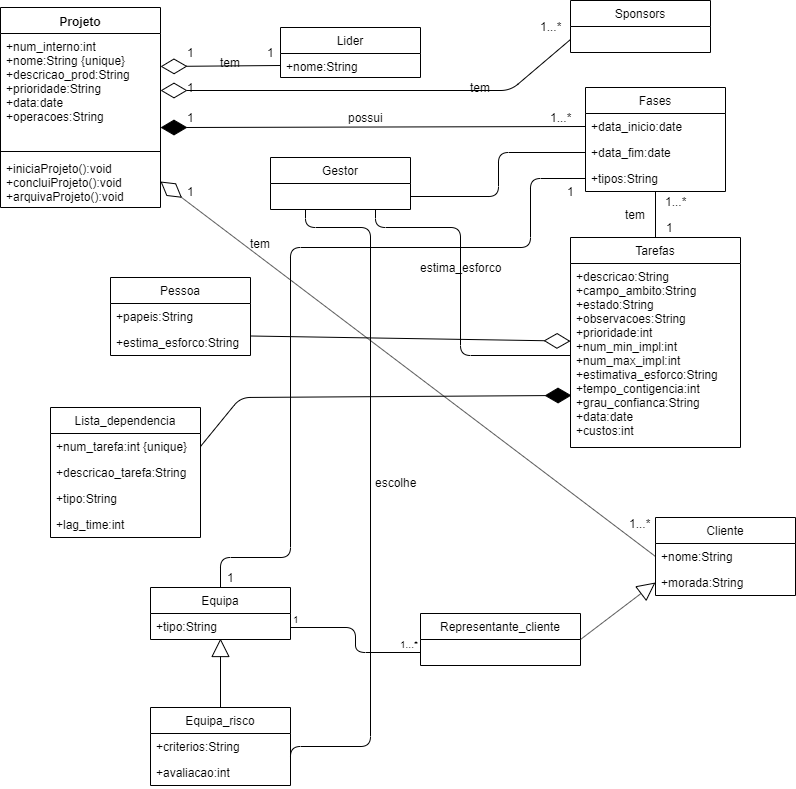

The diagram above was exported from draw.io. Its source (the exported page's mxGraphModel, read from the mxfile embedded in the PNG):
<mxGraphModel dx="868" dy="450" grid="1" gridSize="10" guides="1" tooltips="1" connect="1" arrows="1" fold="1" page="1" pageScale="1" pageWidth="850" pageHeight="1100" math="0" shadow="0">
  <root>
    <mxCell id="0" />
    <mxCell id="1" parent="0" />
    <mxCell id="xFk9tBz_COQEdV2UZQTZ-5" value="Projeto" style="swimlane;fontStyle=1;align=center;verticalAlign=top;childLayout=stackLayout;horizontal=1;startSize=26;horizontalStack=0;resizeParent=1;resizeParentMax=0;resizeLast=0;collapsible=1;marginBottom=0;" parent="1" vertex="1">
      <mxGeometry x="20" y="20" width="160" height="200" as="geometry" />
    </mxCell>
    <mxCell id="xFk9tBz_COQEdV2UZQTZ-6" value="+num_interno:int&#10;+nome:String {unique}&#10;+descricao_prod:String&#10;+prioridade:String&#10;+data:date&#10;+operacoes:String&#10;&#10;" style="text;strokeColor=none;fillColor=none;align=left;verticalAlign=top;spacingLeft=4;spacingRight=4;overflow=hidden;rotatable=0;points=[[0,0.5],[1,0.5]];portConstraint=eastwest;" parent="xFk9tBz_COQEdV2UZQTZ-5" vertex="1">
      <mxGeometry y="26" width="160" height="114" as="geometry" />
    </mxCell>
    <mxCell id="xFk9tBz_COQEdV2UZQTZ-7" value="" style="line;strokeWidth=1;fillColor=none;align=left;verticalAlign=middle;spacingTop=-1;spacingLeft=3;spacingRight=3;rotatable=0;labelPosition=right;points=[];portConstraint=eastwest;" parent="xFk9tBz_COQEdV2UZQTZ-5" vertex="1">
      <mxGeometry y="140" width="160" height="8" as="geometry" />
    </mxCell>
    <mxCell id="xFk9tBz_COQEdV2UZQTZ-8" value="+iniciaProjeto():void&#10;+concluiProjeto():void&#10;+arquivaProjeto():void&#10;" style="text;strokeColor=none;fillColor=none;align=left;verticalAlign=top;spacingLeft=4;spacingRight=4;overflow=hidden;rotatable=0;points=[[0,0.5],[1,0.5]];portConstraint=eastwest;" parent="xFk9tBz_COQEdV2UZQTZ-5" vertex="1">
      <mxGeometry y="148" width="160" height="52" as="geometry" />
    </mxCell>
    <mxCell id="xFk9tBz_COQEdV2UZQTZ-9" value="Lider" style="swimlane;fontStyle=0;childLayout=stackLayout;horizontal=1;startSize=26;fillColor=none;horizontalStack=0;resizeParent=1;resizeParentMax=0;resizeLast=0;collapsible=1;marginBottom=0;" parent="1" vertex="1">
      <mxGeometry x="300" y="40" width="140" height="50" as="geometry" />
    </mxCell>
    <mxCell id="xFk9tBz_COQEdV2UZQTZ-12" value="+nome:String" style="text;strokeColor=none;fillColor=none;align=left;verticalAlign=top;spacingLeft=4;spacingRight=4;overflow=hidden;rotatable=0;points=[[0,0.5],[1,0.5]];portConstraint=eastwest;" parent="xFk9tBz_COQEdV2UZQTZ-9" vertex="1">
      <mxGeometry y="26" width="140" height="24" as="geometry" />
    </mxCell>
    <mxCell id="xFk9tBz_COQEdV2UZQTZ-13" value="Sponsors" style="swimlane;fontStyle=0;childLayout=stackLayout;horizontal=1;startSize=26;fillColor=none;horizontalStack=0;resizeParent=1;resizeParentMax=0;resizeLast=0;collapsible=1;marginBottom=0;" parent="1" vertex="1">
      <mxGeometry x="590" y="13" width="140" height="52" as="geometry" />
    </mxCell>
    <mxCell id="xFk9tBz_COQEdV2UZQTZ-17" value="Fases" style="swimlane;fontStyle=0;childLayout=stackLayout;horizontal=1;startSize=26;fillColor=none;horizontalStack=0;resizeParent=1;resizeParentMax=0;resizeLast=0;collapsible=1;marginBottom=0;" parent="1" vertex="1">
      <mxGeometry x="605" y="100" width="140" height="104" as="geometry" />
    </mxCell>
    <mxCell id="xFk9tBz_COQEdV2UZQTZ-18" value="+data_inicio:date" style="text;strokeColor=none;fillColor=none;align=left;verticalAlign=top;spacingLeft=4;spacingRight=4;overflow=hidden;rotatable=0;points=[[0,0.5],[1,0.5]];portConstraint=eastwest;" parent="xFk9tBz_COQEdV2UZQTZ-17" vertex="1">
      <mxGeometry y="26" width="140" height="26" as="geometry" />
    </mxCell>
    <mxCell id="xFk9tBz_COQEdV2UZQTZ-19" value="+data_fim:date" style="text;strokeColor=none;fillColor=none;align=left;verticalAlign=top;spacingLeft=4;spacingRight=4;overflow=hidden;rotatable=0;points=[[0,0.5],[1,0.5]];portConstraint=eastwest;" parent="xFk9tBz_COQEdV2UZQTZ-17" vertex="1">
      <mxGeometry y="52" width="140" height="26" as="geometry" />
    </mxCell>
    <mxCell id="xFk9tBz_COQEdV2UZQTZ-20" value="+tipos:String" style="text;strokeColor=none;fillColor=none;align=left;verticalAlign=top;spacingLeft=4;spacingRight=4;overflow=hidden;rotatable=0;points=[[0,0.5],[1,0.5]];portConstraint=eastwest;" parent="xFk9tBz_COQEdV2UZQTZ-17" vertex="1">
      <mxGeometry y="78" width="140" height="26" as="geometry" />
    </mxCell>
    <mxCell id="xFk9tBz_COQEdV2UZQTZ-21" value="Gestor" style="swimlane;fontStyle=0;childLayout=stackLayout;horizontal=1;startSize=26;fillColor=none;horizontalStack=0;resizeParent=1;resizeParentMax=0;resizeLast=0;collapsible=1;marginBottom=0;" parent="1" vertex="1">
      <mxGeometry x="290" y="170" width="140" height="52" as="geometry" />
    </mxCell>
    <mxCell id="xFk9tBz_COQEdV2UZQTZ-25" value="Tarefas" style="swimlane;fontStyle=0;childLayout=stackLayout;horizontal=1;startSize=26;fillColor=none;horizontalStack=0;resizeParent=1;resizeParentMax=0;resizeLast=0;collapsible=1;marginBottom=0;" parent="1" vertex="1">
      <mxGeometry x="590" y="250" width="170" height="210" as="geometry" />
    </mxCell>
    <mxCell id="xFk9tBz_COQEdV2UZQTZ-28" value="+descricao:String&#10;+campo_ambito:String&#10;+estado:String&#10;+observacoes:String&#10;+prioridade:int&#10;+num_min_impl:int&#10;+num_max_impl:int&#10;+estimativa_esforco:String&#10;+tempo_contigencia:int&#10;+grau_confianca:String&#10;+data:date&#10;+custos:int&#10;" style="text;strokeColor=none;fillColor=none;align=left;verticalAlign=top;spacingLeft=4;spacingRight=4;overflow=hidden;rotatable=0;points=[[0,0.5],[1,0.5]];portConstraint=eastwest;" parent="xFk9tBz_COQEdV2UZQTZ-25" vertex="1">
      <mxGeometry y="26" width="170" height="184" as="geometry" />
    </mxCell>
    <mxCell id="xFk9tBz_COQEdV2UZQTZ-29" value="Pessoa" style="swimlane;fontStyle=0;childLayout=stackLayout;horizontal=1;startSize=26;fillColor=none;horizontalStack=0;resizeParent=1;resizeParentMax=0;resizeLast=0;collapsible=1;marginBottom=0;" parent="1" vertex="1">
      <mxGeometry x="130" y="290" width="140" height="78" as="geometry" />
    </mxCell>
    <mxCell id="xFk9tBz_COQEdV2UZQTZ-31" value="+papeis:String" style="text;strokeColor=none;fillColor=none;align=left;verticalAlign=top;spacingLeft=4;spacingRight=4;overflow=hidden;rotatable=0;points=[[0,0.5],[1,0.5]];portConstraint=eastwest;" parent="xFk9tBz_COQEdV2UZQTZ-29" vertex="1">
      <mxGeometry y="26" width="140" height="26" as="geometry" />
    </mxCell>
    <mxCell id="xFk9tBz_COQEdV2UZQTZ-32" value="+estima_esforco:String" style="text;strokeColor=none;fillColor=none;align=left;verticalAlign=top;spacingLeft=4;spacingRight=4;overflow=hidden;rotatable=0;points=[[0,0.5],[1,0.5]];portConstraint=eastwest;" parent="xFk9tBz_COQEdV2UZQTZ-29" vertex="1">
      <mxGeometry y="52" width="140" height="26" as="geometry" />
    </mxCell>
    <mxCell id="xFk9tBz_COQEdV2UZQTZ-33" value="Lista_dependencia" style="swimlane;fontStyle=0;childLayout=stackLayout;horizontal=1;startSize=26;fillColor=none;horizontalStack=0;resizeParent=1;resizeParentMax=0;resizeLast=0;collapsible=1;marginBottom=0;" parent="1" vertex="1">
      <mxGeometry x="70" y="420" width="150" height="130" as="geometry" />
    </mxCell>
    <mxCell id="xFk9tBz_COQEdV2UZQTZ-34" value="+num_tarefa:int {unique}" style="text;strokeColor=none;fillColor=none;align=left;verticalAlign=top;spacingLeft=4;spacingRight=4;overflow=hidden;rotatable=0;points=[[0,0.5],[1,0.5]];portConstraint=eastwest;" parent="xFk9tBz_COQEdV2UZQTZ-33" vertex="1">
      <mxGeometry y="26" width="150" height="26" as="geometry" />
    </mxCell>
    <mxCell id="xFk9tBz_COQEdV2UZQTZ-35" value="+descricao_tarefa:String" style="text;strokeColor=none;fillColor=none;align=left;verticalAlign=top;spacingLeft=4;spacingRight=4;overflow=hidden;rotatable=0;points=[[0,0.5],[1,0.5]];portConstraint=eastwest;" parent="xFk9tBz_COQEdV2UZQTZ-33" vertex="1">
      <mxGeometry y="52" width="150" height="26" as="geometry" />
    </mxCell>
    <mxCell id="xFk9tBz_COQEdV2UZQTZ-36" value="+tipo:String" style="text;strokeColor=none;fillColor=none;align=left;verticalAlign=top;spacingLeft=4;spacingRight=4;overflow=hidden;rotatable=0;points=[[0,0.5],[1,0.5]];portConstraint=eastwest;" parent="xFk9tBz_COQEdV2UZQTZ-33" vertex="1">
      <mxGeometry y="78" width="150" height="26" as="geometry" />
    </mxCell>
    <mxCell id="xFk9tBz_COQEdV2UZQTZ-37" value="+lag_time:int" style="text;strokeColor=none;fillColor=none;align=left;verticalAlign=top;spacingLeft=4;spacingRight=4;overflow=hidden;rotatable=0;points=[[0,0.5],[1,0.5]];portConstraint=eastwest;" parent="xFk9tBz_COQEdV2UZQTZ-33" vertex="1">
      <mxGeometry y="104" width="150" height="26" as="geometry" />
    </mxCell>
    <mxCell id="xFk9tBz_COQEdV2UZQTZ-38" value="Equipa" style="swimlane;fontStyle=0;childLayout=stackLayout;horizontal=1;startSize=26;fillColor=none;horizontalStack=0;resizeParent=1;resizeParentMax=0;resizeLast=0;collapsible=1;marginBottom=0;" parent="1" vertex="1">
      <mxGeometry x="170" y="600" width="140" height="52" as="geometry" />
    </mxCell>
    <mxCell id="xFk9tBz_COQEdV2UZQTZ-41" value="+tipo:String" style="text;strokeColor=none;fillColor=none;align=left;verticalAlign=top;spacingLeft=4;spacingRight=4;overflow=hidden;rotatable=0;points=[[0,0.5],[1,0.5]];portConstraint=eastwest;" parent="xFk9tBz_COQEdV2UZQTZ-38" vertex="1">
      <mxGeometry y="26" width="140" height="26" as="geometry" />
    </mxCell>
    <mxCell id="xFk9tBz_COQEdV2UZQTZ-42" value="Equipa_risco" style="swimlane;fontStyle=0;childLayout=stackLayout;horizontal=1;startSize=26;fillColor=none;horizontalStack=0;resizeParent=1;resizeParentMax=0;resizeLast=0;collapsible=1;marginBottom=0;" parent="1" vertex="1">
      <mxGeometry x="170" y="720" width="140" height="78" as="geometry" />
    </mxCell>
    <mxCell id="xFk9tBz_COQEdV2UZQTZ-43" value="+criterios:String" style="text;strokeColor=none;fillColor=none;align=left;verticalAlign=top;spacingLeft=4;spacingRight=4;overflow=hidden;rotatable=0;points=[[0,0.5],[1,0.5]];portConstraint=eastwest;" parent="xFk9tBz_COQEdV2UZQTZ-42" vertex="1">
      <mxGeometry y="26" width="140" height="26" as="geometry" />
    </mxCell>
    <mxCell id="xFk9tBz_COQEdV2UZQTZ-44" value="+avaliacao:int" style="text;strokeColor=none;fillColor=none;align=left;verticalAlign=top;spacingLeft=4;spacingRight=4;overflow=hidden;rotatable=0;points=[[0,0.5],[1,0.5]];portConstraint=eastwest;" parent="xFk9tBz_COQEdV2UZQTZ-42" vertex="1">
      <mxGeometry y="52" width="140" height="26" as="geometry" />
    </mxCell>
    <mxCell id="xFk9tBz_COQEdV2UZQTZ-46" value="Representante_cliente" style="swimlane;fontStyle=0;childLayout=stackLayout;horizontal=1;startSize=26;fillColor=none;horizontalStack=0;resizeParent=1;resizeParentMax=0;resizeLast=0;collapsible=1;marginBottom=0;" parent="1" vertex="1">
      <mxGeometry x="440" y="626" width="160" height="52" as="geometry" />
    </mxCell>
    <mxCell id="xFk9tBz_COQEdV2UZQTZ-50" value="Cliente" style="swimlane;fontStyle=0;childLayout=stackLayout;horizontal=1;startSize=26;fillColor=none;horizontalStack=0;resizeParent=1;resizeParentMax=0;resizeLast=0;collapsible=1;marginBottom=0;" parent="1" vertex="1">
      <mxGeometry x="675" y="530" width="140" height="78" as="geometry" />
    </mxCell>
    <mxCell id="xFk9tBz_COQEdV2UZQTZ-51" value="+nome:String" style="text;strokeColor=none;fillColor=none;align=left;verticalAlign=top;spacingLeft=4;spacingRight=4;overflow=hidden;rotatable=0;points=[[0,0.5],[1,0.5]];portConstraint=eastwest;" parent="xFk9tBz_COQEdV2UZQTZ-50" vertex="1">
      <mxGeometry y="26" width="140" height="26" as="geometry" />
    </mxCell>
    <mxCell id="xFk9tBz_COQEdV2UZQTZ-53" value="+morada:String" style="text;strokeColor=none;fillColor=none;align=left;verticalAlign=top;spacingLeft=4;spacingRight=4;overflow=hidden;rotatable=0;points=[[0,0.5],[1,0.5]];portConstraint=eastwest;" parent="xFk9tBz_COQEdV2UZQTZ-50" vertex="1">
      <mxGeometry y="52" width="140" height="26" as="geometry" />
    </mxCell>
    <mxCell id="xFk9tBz_COQEdV2UZQTZ-54" value="" style="endArrow=diamondThin;endFill=0;endSize=24;html=1;exitX=0;exitY=0.5;exitDx=0;exitDy=0;" parent="1" source="xFk9tBz_COQEdV2UZQTZ-12" edge="1">
      <mxGeometry width="160" relative="1" as="geometry">
        <mxPoint x="240" y="129.5" as="sourcePoint" />
        <mxPoint x="180" y="79" as="targetPoint" />
      </mxGeometry>
    </mxCell>
    <mxCell id="xFk9tBz_COQEdV2UZQTZ-55" value="1" style="text;html=1;align=center;verticalAlign=middle;resizable=0;points=[];;autosize=1;" parent="1" vertex="1">
      <mxGeometry x="200" y="55" width="20" height="20" as="geometry" />
    </mxCell>
    <mxCell id="xFk9tBz_COQEdV2UZQTZ-56" value="1" style="text;html=1;align=center;verticalAlign=middle;resizable=0;points=[];;autosize=1;" parent="1" vertex="1">
      <mxGeometry x="280" y="55" width="20" height="20" as="geometry" />
    </mxCell>
    <mxCell id="xFk9tBz_COQEdV2UZQTZ-57" value="tem" style="text;html=1;align=center;verticalAlign=middle;resizable=0;points=[];;autosize=1;" parent="1" vertex="1">
      <mxGeometry x="230" y="65" width="40" height="20" as="geometry" />
    </mxCell>
    <mxCell id="xFk9tBz_COQEdV2UZQTZ-58" value="" style="endArrow=diamondThin;endFill=0;endSize=24;html=1;exitX=0;exitY=0.75;exitDx=0;exitDy=0;entryX=1;entryY=0.5;entryDx=0;entryDy=0;" parent="1" source="xFk9tBz_COQEdV2UZQTZ-13" target="xFk9tBz_COQEdV2UZQTZ-6" edge="1">
      <mxGeometry width="160" relative="1" as="geometry">
        <mxPoint x="350" y="119.5" as="sourcePoint" />
        <mxPoint x="320" y="110" as="targetPoint" />
        <Array as="points">
          <mxPoint x="530" y="103" />
        </Array>
      </mxGeometry>
    </mxCell>
    <mxCell id="xFk9tBz_COQEdV2UZQTZ-59" value="1" style="text;html=1;align=center;verticalAlign=middle;resizable=0;points=[];;autosize=1;" parent="1" vertex="1">
      <mxGeometry x="200" y="90" width="20" height="20" as="geometry" />
    </mxCell>
    <mxCell id="xFk9tBz_COQEdV2UZQTZ-60" value="1...*" style="text;html=1;align=center;verticalAlign=middle;resizable=0;points=[];;autosize=1;" parent="1" vertex="1">
      <mxGeometry x="550" y="29" width="40" height="20" as="geometry" />
    </mxCell>
    <mxCell id="xFk9tBz_COQEdV2UZQTZ-61" value="tem" style="text;html=1;align=center;verticalAlign=middle;resizable=0;points=[];;autosize=1;" parent="1" vertex="1">
      <mxGeometry x="480" y="90" width="40" height="20" as="geometry" />
    </mxCell>
    <mxCell id="xFk9tBz_COQEdV2UZQTZ-62" value="" style="endArrow=diamondThin;endFill=1;endSize=24;html=1;entryX=1;entryY=0.825;entryDx=0;entryDy=0;entryPerimeter=0;exitX=0;exitY=0.5;exitDx=0;exitDy=0;" parent="1" source="xFk9tBz_COQEdV2UZQTZ-18" target="xFk9tBz_COQEdV2UZQTZ-6" edge="1">
      <mxGeometry width="160" relative="1" as="geometry">
        <mxPoint x="591" y="140" as="sourcePoint" />
        <mxPoint x="194" y="88.94600000000003" as="targetPoint" />
      </mxGeometry>
    </mxCell>
    <mxCell id="xFk9tBz_COQEdV2UZQTZ-64" value="1" style="text;html=1;align=center;verticalAlign=middle;resizable=0;points=[];;autosize=1;" parent="1" vertex="1">
      <mxGeometry x="200" y="120" width="20" height="20" as="geometry" />
    </mxCell>
    <mxCell id="xFk9tBz_COQEdV2UZQTZ-65" value="1...*" style="text;html=1;align=center;verticalAlign=middle;resizable=0;points=[];;autosize=1;" parent="1" vertex="1">
      <mxGeometry x="560" y="120" width="40" height="20" as="geometry" />
    </mxCell>
    <mxCell id="xFk9tBz_COQEdV2UZQTZ-67" value="possui" style="text;html=1;align=center;verticalAlign=middle;resizable=0;points=[];;autosize=1;" parent="1" vertex="1">
      <mxGeometry x="360" y="120" width="50" height="20" as="geometry" />
    </mxCell>
    <mxCell id="xFk9tBz_COQEdV2UZQTZ-68" value="" style="endArrow=diamondThin;endFill=0;endSize=24;html=1;entryX=1;entryY=0.5;entryDx=0;entryDy=0;exitX=0;exitY=0.5;exitDx=0;exitDy=0;" parent="1" source="xFk9tBz_COQEdV2UZQTZ-51" target="xFk9tBz_COQEdV2UZQTZ-8" edge="1">
      <mxGeometry width="160" relative="1" as="geometry">
        <mxPoint x="610" y="149" as="sourcePoint" />
        <mxPoint x="190" y="150.04999999999995" as="targetPoint" />
      </mxGeometry>
    </mxCell>
    <mxCell id="xFk9tBz_COQEdV2UZQTZ-69" value="1" style="text;html=1;align=center;verticalAlign=middle;resizable=0;points=[];;autosize=1;" parent="1" vertex="1">
      <mxGeometry x="200" y="194" width="20" height="20" as="geometry" />
    </mxCell>
    <mxCell id="xFk9tBz_COQEdV2UZQTZ-70" value="1...*" style="text;html=1;align=center;verticalAlign=middle;resizable=0;points=[];;autosize=1;" parent="1" vertex="1">
      <mxGeometry x="639" y="526" width="40" height="20" as="geometry" />
    </mxCell>
    <mxCell id="xFk9tBz_COQEdV2UZQTZ-71" value="tem" style="text;html=1;align=center;verticalAlign=middle;resizable=0;points=[];;autosize=1;" parent="1" vertex="1">
      <mxGeometry x="260" y="246" width="40" height="20" as="geometry" />
    </mxCell>
    <mxCell id="xFk9tBz_COQEdV2UZQTZ-72" value="" style="endArrow=none;html=1;edgeStyle=orthogonalEdgeStyle;entryX=0.5;entryY=0;entryDx=0;entryDy=0;exitX=0.5;exitY=1;exitDx=0;exitDy=0;" parent="1" source="xFk9tBz_COQEdV2UZQTZ-17" target="xFk9tBz_COQEdV2UZQTZ-25" edge="1">
      <mxGeometry relative="1" as="geometry">
        <mxPoint x="580" y="226.5" as="sourcePoint" />
        <mxPoint x="740" y="226.5" as="targetPoint" />
      </mxGeometry>
    </mxCell>
    <mxCell id="xFk9tBz_COQEdV2UZQTZ-74" value="" style="resizable=0;html=1;align=right;verticalAlign=bottom;labelBackgroundColor=#ffffff;fontSize=10;" parent="xFk9tBz_COQEdV2UZQTZ-72" connectable="0" vertex="1">
      <mxGeometry x="1" relative="1" as="geometry" />
    </mxCell>
    <mxCell id="xFk9tBz_COQEdV2UZQTZ-75" value="1...*" style="text;html=1;align=center;verticalAlign=middle;resizable=0;points=[];;autosize=1;" parent="1" vertex="1">
      <mxGeometry x="675" y="204" width="40" height="20" as="geometry" />
    </mxCell>
    <mxCell id="xFk9tBz_COQEdV2UZQTZ-76" value="1" style="text;html=1;align=center;verticalAlign=middle;resizable=0;points=[];;autosize=1;" parent="1" vertex="1">
      <mxGeometry x="679" y="230" width="20" height="20" as="geometry" />
    </mxCell>
    <mxCell id="xFk9tBz_COQEdV2UZQTZ-77" value="tem" style="text;html=1;align=center;verticalAlign=middle;resizable=0;points=[];;autosize=1;" parent="1" vertex="1">
      <mxGeometry x="635" y="217" width="40" height="20" as="geometry" />
    </mxCell>
    <mxCell id="xFk9tBz_COQEdV2UZQTZ-79" value="" style="endArrow=none;html=1;edgeStyle=orthogonalEdgeStyle;exitX=1;exitY=0.75;exitDx=0;exitDy=0;entryX=0;entryY=0.5;entryDx=0;entryDy=0;" parent="1" source="xFk9tBz_COQEdV2UZQTZ-21" target="xFk9tBz_COQEdV2UZQTZ-19" edge="1">
      <mxGeometry relative="1" as="geometry">
        <mxPoint x="430" y="201.5" as="sourcePoint" />
        <mxPoint x="590" y="201.5" as="targetPoint" />
      </mxGeometry>
    </mxCell>
    <mxCell id="xFk9tBz_COQEdV2UZQTZ-80" value="" style="resizable=0;html=1;align=left;verticalAlign=bottom;labelBackgroundColor=#ffffff;fontSize=10;" parent="xFk9tBz_COQEdV2UZQTZ-79" connectable="0" vertex="1">
      <mxGeometry x="-1" relative="1" as="geometry" />
    </mxCell>
    <mxCell id="xFk9tBz_COQEdV2UZQTZ-83" value="" style="endArrow=none;html=1;edgeStyle=orthogonalEdgeStyle;exitX=0.75;exitY=1;exitDx=0;exitDy=0;entryX=0;entryY=0.5;entryDx=0;entryDy=0;" parent="1" source="xFk9tBz_COQEdV2UZQTZ-21" target="xFk9tBz_COQEdV2UZQTZ-28" edge="1">
      <mxGeometry relative="1" as="geometry">
        <mxPoint x="370" y="290" as="sourcePoint" />
        <mxPoint x="580" y="300" as="targetPoint" />
        <Array as="points">
          <mxPoint x="395" y="240" />
          <mxPoint x="480" y="240" />
          <mxPoint x="480" y="368" />
        </Array>
      </mxGeometry>
    </mxCell>
    <mxCell id="xFk9tBz_COQEdV2UZQTZ-84" value="" style="resizable=0;html=1;align=left;verticalAlign=bottom;labelBackgroundColor=#ffffff;fontSize=10;" parent="xFk9tBz_COQEdV2UZQTZ-83" connectable="0" vertex="1">
      <mxGeometry x="-1" relative="1" as="geometry" />
    </mxCell>
    <mxCell id="xFk9tBz_COQEdV2UZQTZ-85" value="estima_esforco" style="text;html=1;align=center;verticalAlign=middle;resizable=0;points=[];;autosize=1;" parent="1" vertex="1">
      <mxGeometry x="430" y="270" width="100" height="20" as="geometry" />
    </mxCell>
    <mxCell id="xFk9tBz_COQEdV2UZQTZ-92" value="" style="endArrow=none;html=1;edgeStyle=orthogonalEdgeStyle;exitX=1;exitY=0.75;exitDx=0;exitDy=0;entryX=0.25;entryY=1;entryDx=0;entryDy=0;" parent="1" source="xFk9tBz_COQEdV2UZQTZ-42" target="xFk9tBz_COQEdV2UZQTZ-21" edge="1">
      <mxGeometry relative="1" as="geometry">
        <mxPoint x="360" y="740" as="sourcePoint" />
        <mxPoint x="470" y="750" as="targetPoint" />
        <Array as="points">
          <mxPoint x="390" y="759" />
          <mxPoint x="390" y="240" />
          <mxPoint x="325" y="240" />
        </Array>
      </mxGeometry>
    </mxCell>
    <mxCell id="xFk9tBz_COQEdV2UZQTZ-93" value="" style="resizable=0;html=1;align=left;verticalAlign=bottom;labelBackgroundColor=#ffffff;fontSize=10;" parent="xFk9tBz_COQEdV2UZQTZ-92" connectable="0" vertex="1">
      <mxGeometry x="-1" relative="1" as="geometry" />
    </mxCell>
    <mxCell id="xFk9tBz_COQEdV2UZQTZ-95" value="&lt;div&gt;escolhe&lt;/div&gt;" style="text;html=1;align=center;verticalAlign=middle;resizable=0;points=[];;autosize=1;" parent="1" vertex="1">
      <mxGeometry x="385" y="485" width="60" height="20" as="geometry" />
    </mxCell>
    <mxCell id="xFk9tBz_COQEdV2UZQTZ-96" value="" style="endArrow=none;html=1;edgeStyle=orthogonalEdgeStyle;entryX=0;entryY=0.5;entryDx=0;entryDy=0;exitX=0.5;exitY=0;exitDx=0;exitDy=0;" parent="1" source="xFk9tBz_COQEdV2UZQTZ-38" target="xFk9tBz_COQEdV2UZQTZ-20" edge="1">
      <mxGeometry relative="1" as="geometry">
        <mxPoint x="350" y="810" as="sourcePoint" />
        <mxPoint x="335" y="232" as="targetPoint" />
        <Array as="points">
          <mxPoint x="240" y="570" />
          <mxPoint x="310" y="570" />
          <mxPoint x="310" y="260" />
          <mxPoint x="550" y="260" />
          <mxPoint x="550" y="191" />
        </Array>
      </mxGeometry>
    </mxCell>
    <mxCell id="xFk9tBz_COQEdV2UZQTZ-97" value="" style="resizable=0;html=1;align=left;verticalAlign=bottom;labelBackgroundColor=#ffffff;fontSize=10;" parent="xFk9tBz_COQEdV2UZQTZ-96" connectable="0" vertex="1">
      <mxGeometry x="-1" relative="1" as="geometry" />
    </mxCell>
    <mxCell id="xFk9tBz_COQEdV2UZQTZ-98" value="1" style="text;html=1;align=center;verticalAlign=middle;resizable=0;points=[];;autosize=1;" parent="1" vertex="1">
      <mxGeometry x="240" y="580" width="20" height="20" as="geometry" />
    </mxCell>
    <mxCell id="xFk9tBz_COQEdV2UZQTZ-99" value="1" style="text;html=1;align=center;verticalAlign=middle;resizable=0;points=[];;autosize=1;" parent="1" vertex="1">
      <mxGeometry x="580" y="194" width="20" height="20" as="geometry" />
    </mxCell>
    <mxCell id="xFk9tBz_COQEdV2UZQTZ-106" value="" style="endArrow=diamondThin;endFill=0;endSize=24;html=1;exitX=1;exitY=0.75;exitDx=0;exitDy=0;" parent="1" source="xFk9tBz_COQEdV2UZQTZ-29" target="xFk9tBz_COQEdV2UZQTZ-25" edge="1">
      <mxGeometry width="160" relative="1" as="geometry">
        <mxPoint x="310" y="88" as="sourcePoint" />
        <mxPoint x="194" y="88.94600000000003" as="targetPoint" />
      </mxGeometry>
    </mxCell>
    <mxCell id="xFk9tBz_COQEdV2UZQTZ-107" value="" style="endArrow=diamondThin;endFill=1;endSize=24;html=1;exitX=1;exitY=0.5;exitDx=0;exitDy=0;entryX=0.006;entryY=0.717;entryDx=0;entryDy=0;entryPerimeter=0;" parent="1" source="xFk9tBz_COQEdV2UZQTZ-34" target="xFk9tBz_COQEdV2UZQTZ-28" edge="1">
      <mxGeometry width="160" relative="1" as="geometry">
        <mxPoint x="290" y="358.5" as="sourcePoint" />
        <mxPoint x="600" y="363.60126582278485" as="targetPoint" />
        <Array as="points">
          <mxPoint x="260" y="410" />
        </Array>
      </mxGeometry>
    </mxCell>
    <mxCell id="xFk9tBz_COQEdV2UZQTZ-108" value="" style="endArrow=none;html=1;edgeStyle=orthogonalEdgeStyle;entryX=0;entryY=0.75;entryDx=0;entryDy=0;" parent="1" target="xFk9tBz_COQEdV2UZQTZ-46" edge="1">
      <mxGeometry relative="1" as="geometry">
        <mxPoint x="310" y="640" as="sourcePoint" />
        <mxPoint x="470" y="640" as="targetPoint" />
      </mxGeometry>
    </mxCell>
    <mxCell id="xFk9tBz_COQEdV2UZQTZ-109" value="1" style="resizable=0;html=1;align=left;verticalAlign=bottom;labelBackgroundColor=#ffffff;fontSize=10;" parent="xFk9tBz_COQEdV2UZQTZ-108" connectable="0" vertex="1">
      <mxGeometry x="-1" relative="1" as="geometry" />
    </mxCell>
    <mxCell id="xFk9tBz_COQEdV2UZQTZ-110" value="1...*" style="resizable=0;html=1;align=right;verticalAlign=bottom;labelBackgroundColor=#ffffff;fontSize=10;" parent="xFk9tBz_COQEdV2UZQTZ-108" connectable="0" vertex="1">
      <mxGeometry x="1" relative="1" as="geometry" />
    </mxCell>
    <mxCell id="xFk9tBz_COQEdV2UZQTZ-113" value="" style="endArrow=block;endSize=16;endFill=0;html=1;exitX=0.5;exitY=0;exitDx=0;exitDy=0;entryX=0.5;entryY=0.962;entryDx=0;entryDy=0;entryPerimeter=0;" parent="1" source="xFk9tBz_COQEdV2UZQTZ-42" target="xFk9tBz_COQEdV2UZQTZ-41" edge="1">
      <mxGeometry y="50" width="160" relative="1" as="geometry">
        <mxPoint x="20" y="677.5" as="sourcePoint" />
        <mxPoint x="240" y="660" as="targetPoint" />
        <mxPoint as="offset" />
      </mxGeometry>
    </mxCell>
    <mxCell id="xFk9tBz_COQEdV2UZQTZ-114" value="" style="endArrow=block;endSize=16;endFill=0;html=1;exitX=1;exitY=0.5;exitDx=0;exitDy=0;entryX=0;entryY=0.5;entryDx=0;entryDy=0;" parent="1" source="xFk9tBz_COQEdV2UZQTZ-46" target="xFk9tBz_COQEdV2UZQTZ-53" edge="1">
      <mxGeometry y="50" width="160" relative="1" as="geometry">
        <mxPoint x="250" y="730" as="sourcePoint" />
        <mxPoint x="250" y="661.012" as="targetPoint" />
        <mxPoint as="offset" />
      </mxGeometry>
    </mxCell>
  </root>
</mxGraphModel>